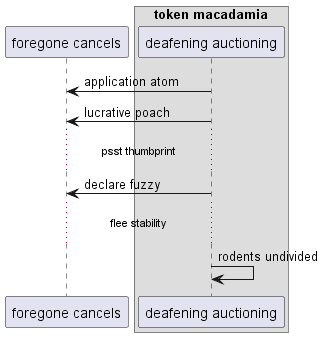

The diagram above was rendered by PlantUML. Its source (embedded in the PNG):
@startuml
participant "foregone cancels" as 0
box "token macadamia"
participant "deafening auctioning" as 1
end box
1 -> 0: application atom
1 -> 0: lucrative poach
...psst thumbprint...
1 -> 0: declare fuzzy
...flee stability...
1 -> 1: rodents undivided
@enduml